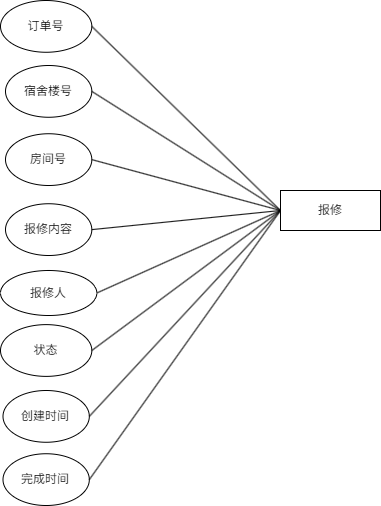

The diagram above was exported from draw.io. Its source (the exported page's mxGraphModel, read from the mxfile embedded in the PNG):
<mxGraphModel dx="1219" dy="1890" grid="1" gridSize="10" guides="1" tooltips="1" connect="1" arrows="1" fold="1" page="1" pageScale="1" pageWidth="827" pageHeight="1169" math="0" shadow="0">
  <root>
    <mxCell id="0" />
    <mxCell id="1" parent="0" />
    <mxCell id="2" value="完成时间" style="ellipse;whiteSpace=wrap;html=1;align=center;container=0;" vertex="1" parent="1">
      <mxGeometry x="62.498160919540396" y="113.23529411764704" width="86.3218390804598" height="51.76470588235294" as="geometry" />
    </mxCell>
    <mxCell id="3" value="创建时间" style="ellipse;whiteSpace=wrap;html=1;align=center;container=0;" vertex="1" parent="1">
      <mxGeometry x="62.498160919540425" y="49.995294117647035" width="86.3218390804598" height="51.76470588235294" as="geometry" />
    </mxCell>
    <mxCell id="4" value="订单号" style="ellipse;whiteSpace=wrap;html=1;align=center;container=0;" vertex="1" parent="1">
      <mxGeometry x="60" y="-340" width="91.32" height="51.76" as="geometry" />
    </mxCell>
    <mxCell id="5" value="报修人" style="ellipse;whiteSpace=wrap;html=1;align=center;container=0;" vertex="1" parent="1">
      <mxGeometry x="60" y="-70" width="96.32" height="45" as="geometry" />
    </mxCell>
    <mxCell id="6" value="报修内容" style="ellipse;whiteSpace=wrap;html=1;align=center;container=0;" vertex="1" parent="1">
      <mxGeometry x="64.9981609195404" y="-136.76470588235296" width="86.3218390804598" height="51.76470588235294" as="geometry" />
    </mxCell>
    <mxCell id="7" value="宿舍楼号" style="ellipse;whiteSpace=wrap;html=1;align=center;container=0;" vertex="1" parent="1">
      <mxGeometry x="64.9981609195404" y="-275.00470588235294" width="86.3218390804598" height="51.76470588235294" as="geometry" />
    </mxCell>
    <mxCell id="8" value="房间号" style="ellipse;whiteSpace=wrap;html=1;align=center;container=0;" vertex="1" parent="1">
      <mxGeometry x="64.9981609195404" y="-206.76470588235296" width="86.3218390804598" height="51.76470588235294" as="geometry" />
    </mxCell>
    <mxCell id="9" value="状态" style="ellipse;whiteSpace=wrap;html=1;align=center;container=0;" vertex="1" parent="1">
      <mxGeometry x="60" y="-15.879999999999995" width="91.32" height="51.76" as="geometry" />
    </mxCell>
    <mxCell id="10" value="" style="endArrow=none;html=1;rounded=0;entryX=0;entryY=0.5;entryDx=0;entryDy=0;exitX=1;exitY=0.5;exitDx=0;exitDy=0;" edge="1" source="4" target="18" parent="1">
      <mxGeometry relative="1" as="geometry">
        <mxPoint x="215.74712643678163" y="-242.94117647058823" as="sourcePoint" />
        <mxPoint x="483.15784195402284" y="-139.99529411764706" as="targetPoint" />
      </mxGeometry>
    </mxCell>
    <mxCell id="11" value="" style="endArrow=none;html=1;rounded=0;exitX=1;exitY=0.5;exitDx=0;exitDy=0;entryX=0;entryY=0.5;entryDx=0;entryDy=0;" edge="1" source="5" target="18" parent="1">
      <mxGeometry relative="1" as="geometry">
        <mxPoint x="293.43678160919546" y="-152.35294117647058" as="sourcePoint" />
        <mxPoint x="483.15784195402284" y="-139.99529411764706" as="targetPoint" />
      </mxGeometry>
    </mxCell>
    <mxCell id="12" value="" style="endArrow=none;html=1;rounded=0;exitX=1;exitY=0.5;exitDx=0;exitDy=0;entryX=0;entryY=0.5;entryDx=0;entryDy=0;" edge="1" source="6" target="18" parent="1">
      <mxGeometry relative="1" as="geometry">
        <mxPoint x="293.43678160919546" y="-152.35294117647058" as="sourcePoint" />
        <mxPoint x="483.15784195402284" y="-139.99529411764706" as="targetPoint" />
      </mxGeometry>
    </mxCell>
    <mxCell id="13" value="" style="endArrow=none;html=1;rounded=0;entryX=0;entryY=0.5;entryDx=0;entryDy=0;exitX=1;exitY=0.5;exitDx=0;exitDy=0;" edge="1" source="7" target="18" parent="1">
      <mxGeometry relative="1" as="geometry">
        <mxPoint x="293.43678160919546" y="-152.35294117647058" as="sourcePoint" />
        <mxPoint x="483.15784195402284" y="-139.99529411764706" as="targetPoint" />
      </mxGeometry>
    </mxCell>
    <mxCell id="14" value="" style="endArrow=none;html=1;rounded=0;entryX=1;entryY=0.5;entryDx=0;entryDy=0;exitX=0;exitY=0.5;exitDx=0;exitDy=0;" edge="1" source="18" target="8" parent="1">
      <mxGeometry relative="1" as="geometry">
        <mxPoint x="483.15784195402284" y="-139.99529411764706" as="sourcePoint" />
        <mxPoint x="431.5517241379311" y="-152.35294117647058" as="targetPoint" />
      </mxGeometry>
    </mxCell>
    <mxCell id="15" value="" style="endArrow=none;html=1;rounded=0;entryX=1;entryY=0.5;entryDx=0;entryDy=0;exitX=0;exitY=0.5;exitDx=0;exitDy=0;" edge="1" source="18" target="9" parent="1">
      <mxGeometry relative="1" as="geometry">
        <mxPoint x="483.15784195402284" y="-139.99529411764706" as="sourcePoint" />
        <mxPoint x="431.5517241379311" y="-152.35294117647058" as="targetPoint" />
      </mxGeometry>
    </mxCell>
    <mxCell id="16" value="" style="endArrow=none;html=1;rounded=0;entryX=1;entryY=0.5;entryDx=0;entryDy=0;exitX=0;exitY=0.5;exitDx=0;exitDy=0;" edge="1" source="18" target="3" parent="1">
      <mxGeometry relative="1" as="geometry">
        <mxPoint x="483.15784195402284" y="-139.99529411764706" as="sourcePoint" />
        <mxPoint x="431.5517241379311" y="-152.35294117647058" as="targetPoint" />
      </mxGeometry>
    </mxCell>
    <mxCell id="17" value="" style="endArrow=none;html=1;rounded=0;entryX=1;entryY=0.5;entryDx=0;entryDy=0;exitX=0;exitY=0.5;exitDx=0;exitDy=0;" edge="1" source="18" target="2" parent="1">
      <mxGeometry relative="1" as="geometry">
        <mxPoint x="483" y="-110" as="sourcePoint" />
        <mxPoint x="431.5517241379311" y="-152.35294117647058" as="targetPoint" />
      </mxGeometry>
    </mxCell>
    <mxCell id="18" value="报修" style="whiteSpace=wrap;html=1;align=center;strokeColor=default;verticalAlign=middle;fontFamily=Helvetica;fontSize=12;fontColor=default;fillColor=default;" vertex="1" parent="1">
      <mxGeometry x="340" y="-150" width="100" height="40" as="geometry" />
    </mxCell>
  </root>
</mxGraphModel>